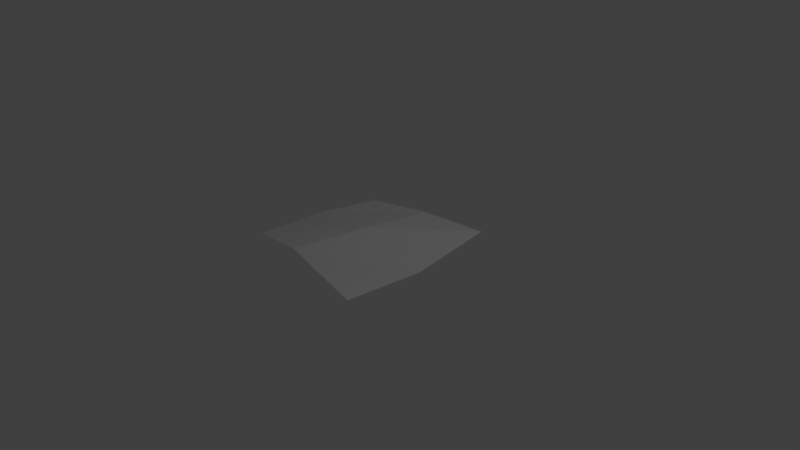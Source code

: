 # Source: Vine_type_1.blend  (saved by Blender 2.79.0; exported with 4.5.12 LTS)
import bpy
from mathutils import Matrix  # noqa: F401  (used for matrix-valued properties, if any)

bpy.ops.wm.read_factory_settings(use_empty=True)
scene = bpy.context.scene
scene.name = 'Scene'

# ---- collections
col_collection_1 = bpy.data.collections.new('Collection 1'); scene.collection.children.link(col_collection_1)

# ---- materials (node trees are filled in below, after node groups)
mat_material_001 = bpy.data.materials.new('Material.001')
mat_material_001.alpha_threshold = 0.0
mat_material_001.use_transparent_shadow = False
mat_material_001.roughness = 0.5

# ---- material node trees

# ---- world
world_world = bpy.data.worlds.new('World'); scene.world = world_world
world_world.color = (0.05088, 0.05088, 0.05088)
world_world.use_sun_shadow = False
world_world.sun_shadow_jitter_overblur = 0.0
world_world.cycles.sampling_method = 'MANUAL'

# ---- cameras
cam_camera = bpy.data.cameras.new('Camera')
cam_camera.clip_end = 100.0
cam_camera.lens = 35.0
cam_camera.sensor_width = 32.0
cam_camera.sensor_height = 18.0
cam_camera.ortho_scale = 7.314
cam_camera.dof.focus_distance = 0.0
cam_camera.dof.aperture_fstop = 128.0

# ---- lights
light_lamp = bpy.data.lights.new('Lamp', 'POINT')
light_lamp.transmission_factor = 0.0
light_lamp.cutoff_distance = 30.0
light_lamp.energy = 100.0
light_lamp.shadow_buffer_clip_start = 1.001
light_lamp.shadow_soft_size = 0.1
light_lamp.shadow_maximum_resolution = 0.006
light_lamp.use_absolute_resolution = True

# ---- meshes
me_plane = bpy.data.meshes.new('Plane')
me_plane.from_pydata([(-0.9635, -0.9747, 0.2795), (1.058, -1.252, 0.2943), (-0.8593, 0.8573, 0.1994), (0.8652, 1.177, 0.2298), (-1.152, 0.1189, 0.1485), (-0.1499, -1.077, 0.4147), (0.8861, 0.03246, 0.07488), (-0.0254, 1.021, 0.2569), (0.04556, -0.04993, 0.4105)], [], [(8, 6, 3, 7), (4, 8, 7, 2), (0, 5, 8, 4), (5, 1, 6, 8)])
_uv = me_plane.uv_layers.new(name='UVMap')
_uv.uv.foreach_set('vector', [0.5081, 0.4886, 0.531, 0.01357, 0.9999, 9.295e-05, 0.9947, 0.3883, 0.49, 0.9932, 0.5081, 0.4886, 0.9947, 0.3883, 0.9938, 1.001, -0.00459, 1.008, -0.00102, 0.4671, 0.5081, 0.4886, 0.49, 0.9932, -0.00102, 0.4671, 9.295e-05, 9.354e-05, 0.531, 0.01357, 0.5081, 0.4886])
me_plane.materials.append(mat_material_001)
me_plane.use_remesh_preserve_volume = False
me_plane.use_remesh_preserve_attributes = False
me_plane.use_mirror_vertex_groups = False
me_plane.update()

# ---- objects
ob_plane = bpy.data.objects.new('Plane', me_plane)
ob_lamp = bpy.data.objects.new('Lamp', light_lamp)
ob_camera = bpy.data.objects.new('Camera', cam_camera)

# ---- transforms, parenting, visibility, modifiers, constraints
ob_plane.location = (0.0, 0.0, 0.0)
ob_plane.lineart.crease_threshold = 0.0
ob_lamp.location = (4.076, 1.005, 5.904)
ob_lamp.rotation_euler = (0.6503, 0.05522, 1.866)
ob_lamp.lock_rotations_4d = False
ob_lamp.empty_display_type = 'ARROWS'
ob_lamp.color = (0.0, 0.0, 0.0, 0.0)
ob_lamp.lineart.crease_threshold = 0.0
ob_camera.location = (7.481, -6.508, 5.344)
ob_camera.rotation_euler = (1.109, 0.0, 0.8149)
ob_camera.lock_rotations_4d = False
ob_camera.empty_display_type = 'ARROWS'
ob_camera.color = (0.0, 0.0, 0.0, 0.0)
ob_camera.display_type = 'WIRE'
ob_camera.lineart.crease_threshold = 0.0

# ---- collection membership
col_collection_1.objects.link(ob_plane)
col_collection_1.objects.link(ob_lamp)
col_collection_1.objects.link(ob_camera)

# ---- scene / render settings (as saved in the file)
scene.camera = ob_camera
scene.frame_start = 1; scene.frame_end = 250; scene.frame_set(1)
scene.render.engine = 'BLENDER_EEVEE_NEXT'
scene.render.resolution_percentage = 50
scene.render.dither_intensity = 0.0
scene.cycles.use_denoising = False
scene.cycles.samples = 128
scene.cycles.sampling_pattern = 'TABULATED_SOBOL'
scene.cycles.use_adaptive_sampling = False
scene.cycles.use_light_tree = False
scene.cycles.blur_glossy = 0.0
scene.cycles.sample_clamp_indirect = 0.0
scene.view_settings.view_transform = 'Standard'
bpy.context.view_layer.update()
